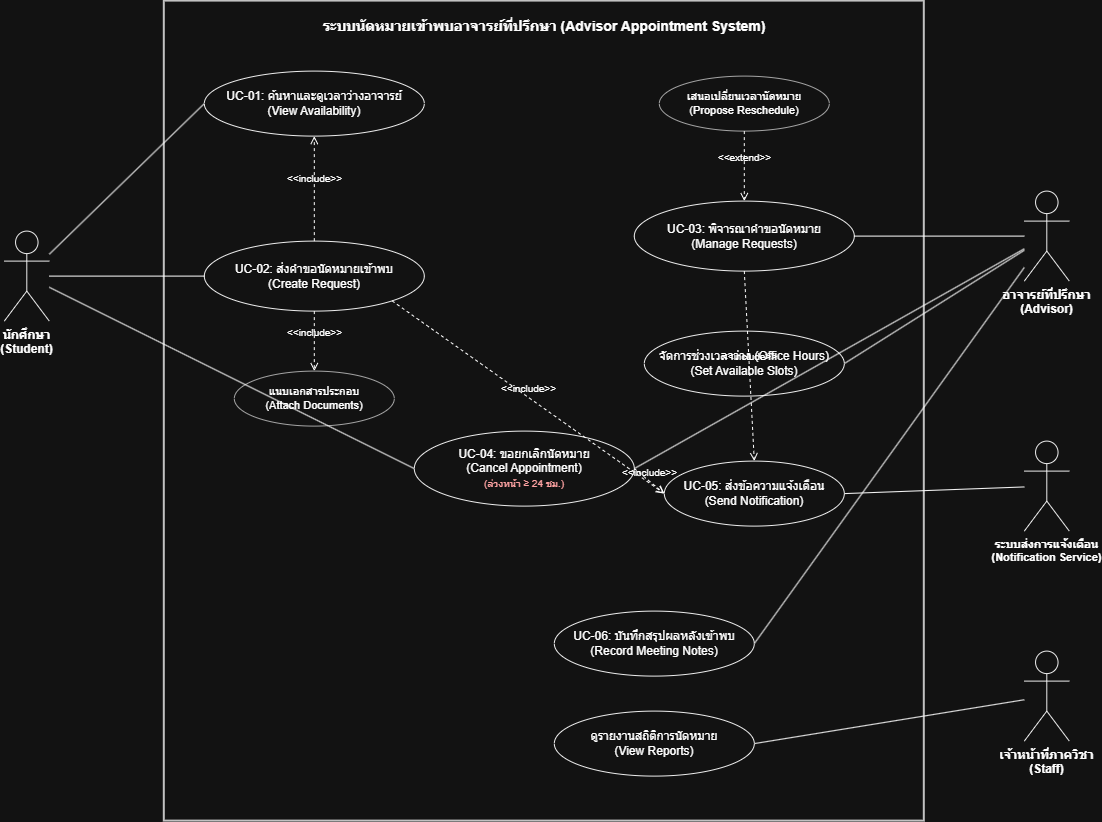

The diagram above was exported from draw.io. Its source (the exported page's mxGraphModel, read from the mxfile embedded in the PNG):
<mxGraphModel dx="1433" dy="788" grid="1" gridSize="10" guides="1" tooltips="1" connect="1" arrows="1" fold="1" page="1" pageScale="1" pageWidth="1300" pageHeight="920" math="0" shadow="0">
  <root>
    <mxCell id="0" />
    <mxCell id="1" parent="0" />
    <mxCell id="system-box" parent="1" style="shape=rect;html=1;verticalAlign=top;fontStyle=1;whiteSpace=wrap;align=center;fillColor=#ffffff;strokeColor=#333333;strokeWidth=2;fontSize=14;spacingTop=10;" value="ระบบนัดหมายเข้าพบอาจารย์ที่ปรึกษา (Advisor Appointment System)" vertex="1">
      <mxGeometry height="820" width="760" x="250" y="40" as="geometry" />
    </mxCell>
    <mxCell id="actor-student" parent="1" style="shape=umlActor;verticalLabelPosition=bottom;verticalAlign=top;html=1;outlineConnect=0;fontStyle=1;fontSize=12;strokeColor=#000000;fillColor=#ffffff;" value="นักศึกษา&#10;(Student)" vertex="1">
      <mxGeometry height="90" width="45" x="90" y="270" as="geometry" />
    </mxCell>
    <mxCell id="actor-advisor" parent="1" style="shape=umlActor;verticalLabelPosition=bottom;verticalAlign=top;html=1;outlineConnect=0;fontStyle=1;fontSize=12;strokeColor=#000000;fillColor=#ffffff;" value="อาจารย์ที่ปรึกษา&#10;(Advisor)" vertex="1">
      <mxGeometry height="90" width="45" x="1110" y="230" as="geometry" />
    </mxCell>
    <mxCell id="actor-staff" parent="1" style="shape=umlActor;verticalLabelPosition=bottom;verticalAlign=top;html=1;outlineConnect=0;fontStyle=1;fontSize=12;strokeColor=#000000;fillColor=#ffffff;" value="เจ้าหน้าที่ภาควิชา&#10;(Staff)" vertex="1">
      <mxGeometry height="90" width="45" x="1110" y="690" as="geometry" />
    </mxCell>
    <mxCell id="actor-notif" parent="1" style="shape=umlActor;verticalLabelPosition=bottom;verticalAlign=top;html=1;outlineConnect=0;fontStyle=1;fontSize=11;strokeColor=#000000;fillColor=#ffffff;" value="ระบบส่งการแจ้งเตือน&#10;(Notification Service)" vertex="1">
      <mxGeometry height="90" width="45" x="1110" y="480" as="geometry" />
    </mxCell>
    <mxCell id="uc-01" parent="1" style="ellipse;whiteSpace=wrap;html=1;fillColor=#ffffff;strokeColor=#000000;fontSize=12;" value="UC-01: ค้นหาและดูเวลาว่างอาจารย์&#10;(View Availability)" vertex="1">
      <mxGeometry height="65" width="220" x="290" y="110" as="geometry" />
    </mxCell>
    <mxCell id="uc-02" parent="1" style="ellipse;whiteSpace=wrap;html=1;fillColor=#ffffff;strokeColor=#000000;fontSize=12;" value="UC-02: ส่งคำขอนัดหมายเข้าพบ&#10;(Create Request)" vertex="1">
      <mxGeometry height="70" width="220" x="290" y="280" as="geometry" />
    </mxCell>
    <mxCell id="uc-attach" parent="1" style="ellipse;whiteSpace=wrap;html=1;fillColor=#ffffff;strokeColor=#555555;fontSize=11;" value="แนบเอกสารประกอบ&#10;(Attach Documents)" vertex="1">
      <mxGeometry height="55" width="160" x="320" y="410" as="geometry" />
    </mxCell>
    <mxCell id="uc-03" parent="1" style="ellipse;whiteSpace=wrap;html=1;fillColor=#ffffff;strokeColor=#000000;fontSize=12;" value="UC-03: พิจารณาคำขอนัดหมาย&#10;(Manage Requests)" vertex="1">
      <mxGeometry height="70" width="220" x="720" y="240" as="geometry" />
    </mxCell>
    <mxCell id="uc-reschedule" parent="1" style="ellipse;whiteSpace=wrap;html=1;fillColor=#ffffff;strokeColor=#555555;fontSize=11;" value="เสนอเปลี่ยนเวลานัดหมาย&#10;(Propose Reschedule)" vertex="1">
      <mxGeometry height="55" width="170" x="745" y="115" as="geometry" />
    </mxCell>
    <mxCell id="uc-slots" parent="1" style="ellipse;whiteSpace=wrap;html=1;fillColor=#ffffff;strokeColor=#000000;fontSize=12;" value="จัดการช่วงเวลาว่าง (Office Hours)&#10;(Set Available Slots)" vertex="1">
      <mxGeometry height="65" width="200" x="730" y="370" as="geometry" />
    </mxCell>
    <mxCell id="uc-04" parent="1" style="ellipse;whiteSpace=wrap;html=1;fillColor=#ffffff;strokeColor=#000000;fontSize=12;" value="UC-04: ขอยกเลิกนัดหมาย&#10;(Cancel Appointment)&#10;&lt;font color=&quot;#cc0000&quot; style=&quot;font-size: 10px;&quot;&gt;(ล่วงหน้า ≥ 24 ชม.)&lt;/font&gt;" vertex="1">
      <mxGeometry height="75" width="220" x="500" y="470" as="geometry" />
    </mxCell>
    <mxCell id="uc-05" parent="1" style="ellipse;whiteSpace=wrap;html=1;fillColor=#ffffff;strokeColor=#000000;fontSize=12;" value="UC-05: ส่งข้อความแจ้งเตือน&#10;(Send Notification)" vertex="1">
      <mxGeometry height="65" width="180" x="750" y="500" as="geometry" />
    </mxCell>
    <mxCell id="uc-06" parent="1" style="ellipse;whiteSpace=wrap;html=1;fillColor=#ffffff;strokeColor=#000000;fontSize=12;" value="UC-06: บันทึกสรุปผลหลังเข้าพบ&#10;(Record Meeting Notes)" vertex="1">
      <mxGeometry height="65" width="200" x="640" y="650" as="geometry" />
    </mxCell>
    <mxCell id="uc-report" parent="1" style="ellipse;whiteSpace=wrap;html=1;fillColor=#ffffff;strokeColor=#000000;fontSize=12;" value="ดูรายงานสถิติการนัดหมาย&#10;(View Reports)" vertex="1">
      <mxGeometry height="65" width="200" x="640" y="750" as="geometry" />
    </mxCell>
    <mxCell id="edge-st1" edge="1" parent="1" source="actor-student" style="endArrow=none;html=1;entryX=0;entryY=0.5;entryDx=0;entryDy=0;" target="uc-01">
      <mxGeometry relative="1" as="geometry" />
    </mxCell>
    <mxCell id="edge-st2" edge="1" parent="1" source="actor-student" style="endArrow=none;html=1;entryX=0;entryY=0.5;entryDx=0;entryDy=0;" target="uc-02">
      <mxGeometry relative="1" as="geometry" />
    </mxCell>
    <mxCell id="edge-st4" edge="1" parent="1" source="actor-student" style="endArrow=none;html=1;entryX=0;entryY=0.5;entryDx=0;entryDy=0;" target="uc-04">
      <mxGeometry relative="1" as="geometry" />
    </mxCell>
    <mxCell id="edge-ad3" edge="1" parent="1" source="actor-advisor" style="endArrow=none;html=1;entryX=1;entryY=0.5;entryDx=0;entryDy=0;" target="uc-03">
      <mxGeometry relative="1" as="geometry" />
    </mxCell>
    <mxCell id="edge-ad-slots" edge="1" parent="1" source="actor-advisor" style="endArrow=none;html=1;entryX=1;entryY=0.5;entryDx=0;entryDy=0;" target="uc-slots">
      <mxGeometry relative="1" as="geometry" />
    </mxCell>
    <mxCell id="edge-ad4" edge="1" parent="1" source="actor-advisor" style="endArrow=none;html=1;entryX=1;entryY=0.5;entryDx=0;entryDy=0;" target="uc-04">
      <mxGeometry relative="1" as="geometry" />
    </mxCell>
    <mxCell id="edge-ad6" edge="1" parent="1" source="actor-advisor" style="endArrow=none;html=1;entryX=1;entryY=0.5;entryDx=0;entryDy=0;" target="uc-06">
      <mxGeometry relative="1" as="geometry" />
    </mxCell>
    <mxCell id="edge-staff" edge="1" parent="1" source="actor-staff" style="endArrow=none;html=1;entryX=1;entryY=0.5;entryDx=0;entryDy=0;" target="uc-report">
      <mxGeometry relative="1" as="geometry" />
    </mxCell>
    <mxCell id="edge-notif" edge="1" parent="1" source="actor-notif" style="endArrow=none;html=1;entryX=1;entryY=0.5;entryDx=0;entryDy=0;" target="uc-05">
      <mxGeometry relative="1" as="geometry" />
    </mxCell>
    <mxCell id="inc-02-01" edge="1" parent="1" source="uc-02" style="html=1;verticalAlign=bottom;labelBackgroundColor=none;endArrow=open;endFill=0;dashed=1;entryX=0.5;entryY=1;entryDx=0;entryDy=0;exitX=0.5;exitY=0;exitDx=0;exitDy=0;fontSize=10;" target="uc-01" value="&amp;lt;&amp;lt;include&amp;gt;&amp;gt;">
      <mxGeometry relative="1" as="geometry" />
    </mxCell>
    <mxCell id="inc-02-attach" edge="1" parent="1" source="uc-02" style="html=1;verticalAlign=bottom;labelBackgroundColor=none;endArrow=open;endFill=0;dashed=1;entryX=0.5;entryY=0;entryDx=0;entryDy=0;exitX=0.5;exitY=1;exitDx=0;exitDy=0;fontSize=10;" target="uc-attach" value="&amp;lt;&amp;lt;include&amp;gt;&amp;gt;">
      <mxGeometry relative="1" as="geometry" />
    </mxCell>
    <mxCell id="inc-02-05" edge="1" parent="1" source="uc-02" style="html=1;verticalAlign=bottom;labelBackgroundColor=none;endArrow=open;endFill=0;dashed=1;entryX=0;entryY=0.5;entryDx=0;entryDy=0;exitX=1;exitY=1;exitDx=0;exitDy=0;fontSize=10;" target="uc-05" value="&amp;lt;&amp;lt;include&amp;gt;&amp;gt;">
      <mxGeometry relative="1" as="geometry" />
    </mxCell>
    <mxCell id="inc-03-05" edge="1" parent="1" source="uc-03" style="html=1;verticalAlign=bottom;labelBackgroundColor=none;endArrow=open;endFill=0;dashed=1;entryX=0.5;entryY=0;entryDx=0;entryDy=0;exitX=0.5;exitY=1;exitDx=0;exitDy=0;fontSize=10;" target="uc-05" value="&amp;lt;&amp;lt;include&amp;gt;&amp;gt;">
      <mxGeometry relative="1" as="geometry" />
    </mxCell>
    <mxCell id="inc-04-05" edge="1" parent="1" source="uc-04" style="html=1;verticalAlign=bottom;labelBackgroundColor=none;endArrow=open;endFill=0;dashed=1;entryX=0;entryY=0.5;entryDx=0;entryDy=0;exitX=1;exitY=0.5;exitDx=0;exitDy=0;fontSize=10;" target="uc-05" value="&amp;lt;&amp;lt;include&amp;gt;&amp;gt;">
      <mxGeometry relative="1" as="geometry" />
    </mxCell>
    <mxCell id="ext-reschedule" edge="1" parent="1" source="uc-reschedule" style="html=1;verticalAlign=bottom;labelBackgroundColor=none;endArrow=open;endFill=0;dashed=1;entryX=0.5;entryY=0;entryDx=0;entryDy=0;exitX=0.5;exitY=1;exitDx=0;exitDy=0;fontSize=10;" target="uc-03" value="&amp;lt;&amp;lt;extend&amp;gt;&amp;gt;">
      <mxGeometry relative="1" as="geometry" />
    </mxCell>
  </root>
</mxGraphModel>